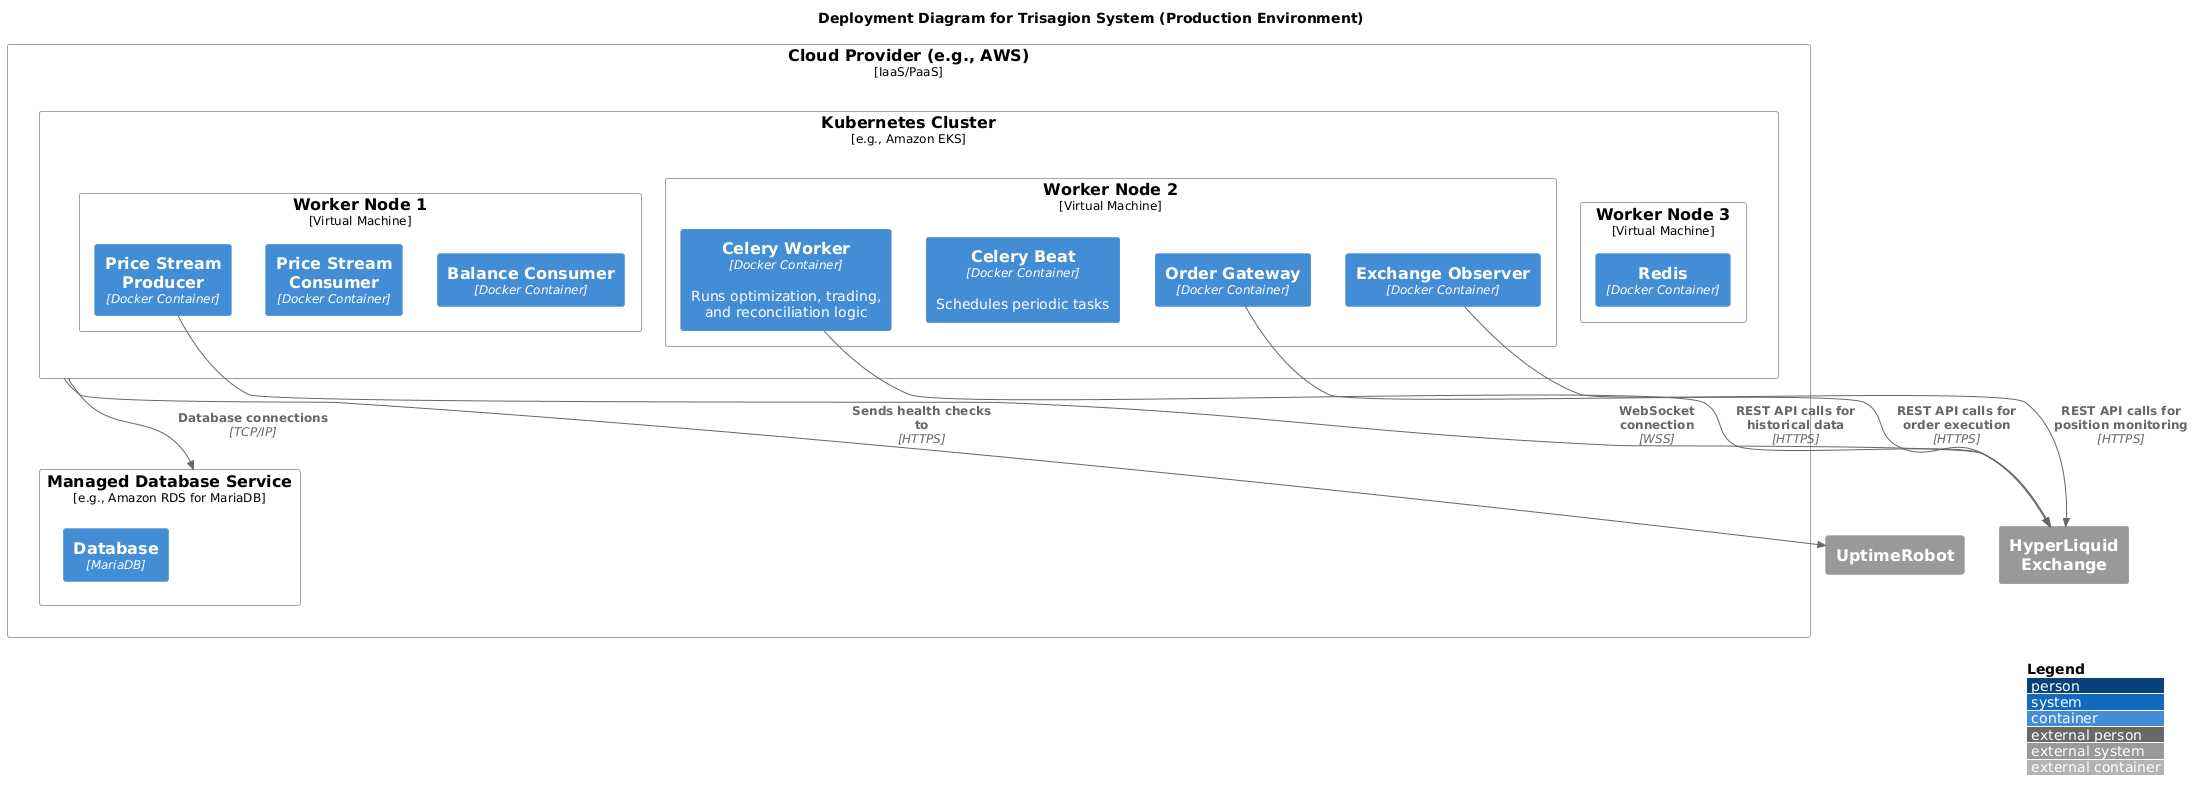

The diagram above was rendered by PlantUML. Its source (embedded in the PNG):
@startuml Production Deployment

!include <C4/C4_Deployment.puml>

LAYOUT_WITH_LEGEND()

title Deployment Diagram for Trisagion System (Production Environment)

Deployment_Node(cloud_provider, "Cloud Provider (e.g., AWS)", "IaaS/PaaS") {
    Deployment_Node(k8s_cluster, "Kubernetes Cluster", "e.g., Amazon EKS") {
        Deployment_Node(worker_node_1, "Worker Node 1", "Virtual Machine") {
            Container(price_stream_producer_pod, "Price Stream Producer", "Docker Container")
            Container(price_stream_consumer_pod, "Price Stream Consumer", "Docker Container")
            Container(balance_consumer_pod, "Balance Consumer", "Docker Container")
        }
        Deployment_Node(worker_node_2, "Worker Node 2", "Virtual Machine") {
            Container(celery_worker_pod, "Celery Worker", "Docker Container", "Runs optimization, trading, and reconciliation logic")
            Container(celery_beat_pod, "Celery Beat", "Docker Container", "Schedules periodic tasks")
            Container(order_gateway_pod, "Order Gateway", "Docker Container")
            Container(exchange_observer_pod, "Exchange Observer", "Docker Container")
        }
        Deployment_Node(worker_node_3, "Worker Node 3", "Virtual Machine") {
            Container(redis_pod, "Redis", "Docker Container")
            ' Observability stack can be here
        }
    }

    Deployment_Node(rds, "Managed Database Service", "e.g., Amazon RDS for MariaDB") {
        Container(db_instance, "Database", "MariaDB")
    }
}

System_Ext(hyperliquid, "HyperLiquid Exchange")
System_Ext(uptime_robot, "UptimeRobot")

Rel(price_stream_producer_pod, hyperliquid, "WebSocket connection", "WSS")
Rel(celery_worker_pod, hyperliquid, "REST API calls for historical data", "HTTPS")
Rel(order_gateway_pod, hyperliquid, "REST API calls for order execution", "HTTPS")
Rel(exchange_observer_pod, hyperliquid, "REST API calls for position monitoring", "HTTPS")
Rel(k8s_cluster, rds, "Database connections", "TCP/IP")
Rel(k8s_cluster, uptime_robot, "Sends health checks to", "HTTPS")

@enduml